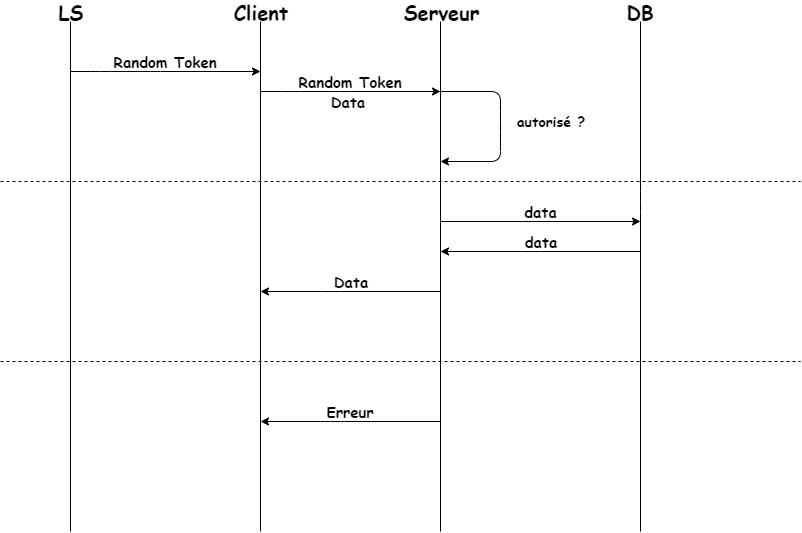

The diagram above was exported from draw.io. Its source (the exported page's mxGraphModel, read from the mxfile embedded in the PNG):
<mxGraphModel dx="868" dy="401" grid="1" gridSize="10" guides="1" tooltips="1" connect="1" arrows="1" fold="1" page="1" pageScale="1" pageWidth="827" pageHeight="1169" math="0" shadow="0">
  <root>
    <mxCell id="0" />
    <mxCell id="1" parent="0" />
    <mxCell id="5ij2u2ll1poCPPkcJIYH-1" value="" style="endArrow=none;html=1;" edge="1" parent="1" target="5ij2u2ll1poCPPkcJIYH-8">
      <mxGeometry width="50" height="50" relative="1" as="geometry">
        <mxPoint x="70" y="560" as="sourcePoint" />
        <mxPoint x="70" y="40" as="targetPoint" />
      </mxGeometry>
    </mxCell>
    <mxCell id="5ij2u2ll1poCPPkcJIYH-2" value="" style="endArrow=none;html=1;" edge="1" parent="1" target="5ij2u2ll1poCPPkcJIYH-7">
      <mxGeometry width="50" height="50" relative="1" as="geometry">
        <mxPoint x="260" y="560" as="sourcePoint" />
        <mxPoint x="260" y="40" as="targetPoint" />
      </mxGeometry>
    </mxCell>
    <mxCell id="5ij2u2ll1poCPPkcJIYH-3" value="" style="endArrow=none;html=1;" edge="1" parent="1" target="5ij2u2ll1poCPPkcJIYH-6">
      <mxGeometry width="50" height="50" relative="1" as="geometry">
        <mxPoint x="440" y="560" as="sourcePoint" />
        <mxPoint x="440" y="40" as="targetPoint" />
      </mxGeometry>
    </mxCell>
    <mxCell id="5ij2u2ll1poCPPkcJIYH-4" value="" style="endArrow=none;html=1;" edge="1" parent="1" target="5ij2u2ll1poCPPkcJIYH-5">
      <mxGeometry width="50" height="50" relative="1" as="geometry">
        <mxPoint x="640" y="560" as="sourcePoint" />
        <mxPoint x="640" y="40" as="targetPoint" />
        <Array as="points">
          <mxPoint x="640" y="230" />
        </Array>
      </mxGeometry>
    </mxCell>
    <mxCell id="5ij2u2ll1poCPPkcJIYH-5" value="&lt;font style=&quot;font-size: 20px&quot; face=&quot;Comic Sans MS&quot;&gt;&lt;b&gt;DB&lt;/b&gt;&lt;/font&gt;" style="text;html=1;strokeColor=none;fillColor=none;align=center;verticalAlign=middle;whiteSpace=wrap;rounded=0;" vertex="1" parent="1">
      <mxGeometry x="620" y="30" width="40" height="20" as="geometry" />
    </mxCell>
    <mxCell id="5ij2u2ll1poCPPkcJIYH-6" value="&lt;b&gt;&lt;font face=&quot;Comic Sans MS&quot; style=&quot;font-size: 20px&quot;&gt;Serveur&lt;/font&gt;&lt;/b&gt;" style="text;html=1;strokeColor=none;fillColor=none;align=center;verticalAlign=middle;whiteSpace=wrap;rounded=0;" vertex="1" parent="1">
      <mxGeometry x="420" y="30" width="40" height="20" as="geometry" />
    </mxCell>
    <mxCell id="5ij2u2ll1poCPPkcJIYH-7" value="&lt;b&gt;&lt;font style=&quot;font-size: 20px&quot; face=&quot;Comic Sans MS&quot;&gt;Client&lt;/font&gt;&lt;/b&gt;" style="text;html=1;strokeColor=none;fillColor=none;align=center;verticalAlign=middle;whiteSpace=wrap;rounded=0;" vertex="1" parent="1">
      <mxGeometry x="240" y="30" width="40" height="20" as="geometry" />
    </mxCell>
    <mxCell id="5ij2u2ll1poCPPkcJIYH-8" value="&lt;b&gt;&lt;font style=&quot;font-size: 20px&quot; face=&quot;Comic Sans MS&quot;&gt;LS&lt;/font&gt;&lt;/b&gt;" style="text;html=1;strokeColor=none;fillColor=none;align=center;verticalAlign=middle;whiteSpace=wrap;rounded=0;" vertex="1" parent="1">
      <mxGeometry x="50" y="30" width="40" height="20" as="geometry" />
    </mxCell>
    <mxCell id="5ij2u2ll1poCPPkcJIYH-11" value="" style="endArrow=classic;html=1;" edge="1" parent="1">
      <mxGeometry width="50" height="50" relative="1" as="geometry">
        <mxPoint x="440" y="120" as="sourcePoint" />
        <mxPoint x="440" y="190" as="targetPoint" />
        <Array as="points">
          <mxPoint x="500" y="120" />
          <mxPoint x="500" y="150" />
          <mxPoint x="500" y="190" />
        </Array>
      </mxGeometry>
    </mxCell>
    <mxCell id="5ij2u2ll1poCPPkcJIYH-13" value="&lt;b&gt;&lt;font face=&quot;Comic Sans MS&quot; style=&quot;font-size: 14px&quot;&gt;autorisé ?&lt;/font&gt;&lt;/b&gt;" style="text;html=1;strokeColor=none;fillColor=none;align=center;verticalAlign=middle;whiteSpace=wrap;rounded=0;" vertex="1" parent="1">
      <mxGeometry x="510" y="140" width="80" height="20" as="geometry" />
    </mxCell>
    <mxCell id="5ij2u2ll1poCPPkcJIYH-14" value="" style="endArrow=none;dashed=1;html=1;" edge="1" parent="1">
      <mxGeometry width="50" height="50" relative="1" as="geometry">
        <mxPoint y="210" as="sourcePoint" />
        <mxPoint x="800" y="210" as="targetPoint" />
      </mxGeometry>
    </mxCell>
    <mxCell id="5ij2u2ll1poCPPkcJIYH-15" value="" style="endArrow=classic;html=1;" edge="1" parent="1">
      <mxGeometry width="50" height="50" relative="1" as="geometry">
        <mxPoint x="440" y="250" as="sourcePoint" />
        <mxPoint x="640" y="250" as="targetPoint" />
      </mxGeometry>
    </mxCell>
    <mxCell id="5ij2u2ll1poCPPkcJIYH-16" value="&lt;b style=&quot;font-family: &amp;#34;comic sans ms&amp;#34; ; font-size: 15px&quot;&gt;data&lt;/b&gt;" style="text;html=1;strokeColor=none;fillColor=none;align=center;verticalAlign=middle;whiteSpace=wrap;rounded=0;" vertex="1" parent="1">
      <mxGeometry x="462.5" y="230" width="155" height="20" as="geometry" />
    </mxCell>
    <mxCell id="5ij2u2ll1poCPPkcJIYH-17" value="" style="endArrow=classic;html=1;" edge="1" parent="1">
      <mxGeometry width="50" height="50" relative="1" as="geometry">
        <mxPoint x="640" y="280" as="sourcePoint" />
        <mxPoint x="440" y="280" as="targetPoint" />
        <Array as="points">
          <mxPoint x="530" y="280" />
        </Array>
      </mxGeometry>
    </mxCell>
    <mxCell id="5ij2u2ll1poCPPkcJIYH-18" value="&lt;font style=&quot;font-size: 15px&quot; face=&quot;Comic Sans MS&quot;&gt;&lt;b&gt;data&lt;/b&gt;&lt;/font&gt;" style="text;html=1;strokeColor=none;fillColor=none;align=center;verticalAlign=middle;whiteSpace=wrap;rounded=0;" vertex="1" parent="1">
      <mxGeometry x="485" y="260" width="110" height="20" as="geometry" />
    </mxCell>
    <mxCell id="5ij2u2ll1poCPPkcJIYH-19" value="" style="endArrow=classic;html=1;" edge="1" parent="1">
      <mxGeometry width="50" height="50" relative="1" as="geometry">
        <mxPoint x="440" y="320" as="sourcePoint" />
        <mxPoint x="260" y="320" as="targetPoint" />
        <Array as="points">
          <mxPoint x="330" y="320" />
        </Array>
      </mxGeometry>
    </mxCell>
    <mxCell id="5ij2u2ll1poCPPkcJIYH-20" value="&lt;font style=&quot;font-size: 15px&quot; face=&quot;Comic Sans MS&quot;&gt;&lt;b&gt;Data&lt;/b&gt;&lt;/font&gt;" style="text;html=1;strokeColor=none;fillColor=none;align=center;verticalAlign=middle;whiteSpace=wrap;rounded=0;" vertex="1" parent="1">
      <mxGeometry x="295" y="300" width="110" height="20" as="geometry" />
    </mxCell>
    <mxCell id="5ij2u2ll1poCPPkcJIYH-21" value="" style="endArrow=classic;html=1;" edge="1" parent="1">
      <mxGeometry width="50" height="50" relative="1" as="geometry">
        <mxPoint x="70" y="100" as="sourcePoint" />
        <mxPoint x="260" y="100" as="targetPoint" />
        <Array as="points">
          <mxPoint x="100" y="100" />
          <mxPoint x="150" y="100" />
        </Array>
      </mxGeometry>
    </mxCell>
    <mxCell id="5ij2u2ll1poCPPkcJIYH-22" value="&lt;font style=&quot;font-size: 15px&quot; face=&quot;Comic Sans MS&quot;&gt;&lt;b&gt;Random Token&lt;/b&gt;&lt;/font&gt;" style="text;html=1;strokeColor=none;fillColor=none;align=center;verticalAlign=middle;whiteSpace=wrap;rounded=0;" vertex="1" parent="1">
      <mxGeometry x="110" y="80" width="110" height="20" as="geometry" />
    </mxCell>
    <mxCell id="5ij2u2ll1poCPPkcJIYH-24" value="" style="endArrow=none;dashed=1;html=1;" edge="1" parent="1">
      <mxGeometry width="50" height="50" relative="1" as="geometry">
        <mxPoint y="390" as="sourcePoint" />
        <mxPoint x="800" y="390" as="targetPoint" />
      </mxGeometry>
    </mxCell>
    <mxCell id="5ij2u2ll1poCPPkcJIYH-25" value="" style="endArrow=classic;html=1;" edge="1" parent="1">
      <mxGeometry width="50" height="50" relative="1" as="geometry">
        <mxPoint x="440" y="450" as="sourcePoint" />
        <mxPoint x="260" y="450" as="targetPoint" />
        <Array as="points">
          <mxPoint x="330" y="450" />
        </Array>
      </mxGeometry>
    </mxCell>
    <mxCell id="5ij2u2ll1poCPPkcJIYH-26" value="&lt;font style=&quot;font-size: 15px&quot; face=&quot;Comic Sans MS&quot;&gt;&lt;b&gt;Erreur&lt;/b&gt;&lt;/font&gt;" style="text;html=1;strokeColor=none;fillColor=none;align=center;verticalAlign=middle;whiteSpace=wrap;rounded=0;" vertex="1" parent="1">
      <mxGeometry x="295" y="430" width="110" height="20" as="geometry" />
    </mxCell>
    <mxCell id="5ij2u2ll1poCPPkcJIYH-27" value="" style="endArrow=classic;html=1;" edge="1" parent="1">
      <mxGeometry width="50" height="50" relative="1" as="geometry">
        <mxPoint x="260" y="120" as="sourcePoint" />
        <mxPoint x="440" y="120" as="targetPoint" />
        <Array as="points">
          <mxPoint x="290" y="120" />
          <mxPoint x="340" y="120" />
        </Array>
      </mxGeometry>
    </mxCell>
    <mxCell id="5ij2u2ll1poCPPkcJIYH-28" value="&lt;font style=&quot;font-size: 15px&quot; face=&quot;Comic Sans MS&quot;&gt;&lt;b&gt;Random Token&lt;/b&gt;&lt;/font&gt;" style="text;html=1;strokeColor=none;fillColor=none;align=center;verticalAlign=middle;whiteSpace=wrap;rounded=0;" vertex="1" parent="1">
      <mxGeometry x="295" y="100" width="110" height="20" as="geometry" />
    </mxCell>
    <mxCell id="5ij2u2ll1poCPPkcJIYH-34" value="&lt;font face=&quot;Comic Sans MS&quot; size=&quot;1&quot;&gt;&lt;b style=&quot;font-size: 15px&quot;&gt;Data&amp;nbsp;&lt;/b&gt;&lt;/font&gt;" style="text;html=1;strokeColor=none;fillColor=none;align=center;verticalAlign=middle;whiteSpace=wrap;rounded=0;" vertex="1" parent="1">
      <mxGeometry x="330" y="120" width="40" height="20" as="geometry" />
    </mxCell>
  </root>
</mxGraphModel>